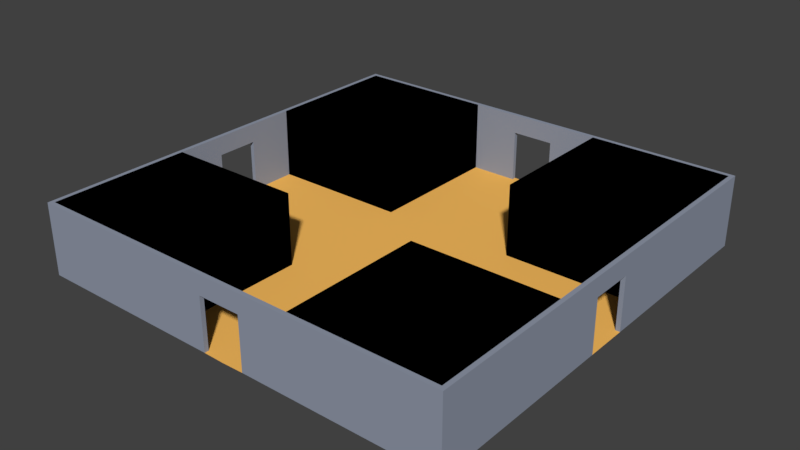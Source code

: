 # Source: room03.blend  (saved by Blender 2.78.0; exported with 4.5.12 LTS)
import bpy
from mathutils import Matrix  # noqa: F401  (used for matrix-valued properties, if any)

bpy.ops.wm.read_factory_settings(use_empty=True)
scene = bpy.context.scene
scene.name = 'Scene'

# ---- collections
col_collection_1 = bpy.data.collections.new('Collection 1'); scene.collection.children.link(col_collection_1)

# ---- materials (node trees are filled in below, after node groups)
mat_floormaterial01 = bpy.data.materials.new('floorMaterial01')
mat_floormaterial01.alpha_threshold = 0.0
mat_floormaterial01.use_transparent_shadow = False
mat_floormaterial01.diffuse_color = (1.0, 0.5326, 0.1177, 1.0)
mat_floormaterial01.roughness = 0.5
mat_floormaterial01.specular_intensity = 0.1354
mat_wallmaterial01 = bpy.data.materials.new('wallMaterial01')
mat_wallmaterial01.alpha_threshold = 0.0
mat_wallmaterial01.use_transparent_shadow = False
mat_wallmaterial01.diffuse_color = (0.2854, 0.3197, 0.4036, 1.0)
mat_wallmaterial01.roughness = 0.5
mat_wallmaterial01.specular_intensity = 0.3229

# ---- material node trees

# ---- world
world_world = bpy.data.worlds.new('World'); scene.world = world_world
world_world.color = (0.05088, 0.05088, 0.05088)
world_world.use_sun_shadow = False
world_world.sun_shadow_jitter_overblur = 0.0
world_world.cycles.sampling_method = 'MANUAL'

# ---- meshes
me_plane = bpy.data.meshes.new('Plane')
me_plane.from_pydata([(0.3222, 0.3222, 0.0), (0.3222, 0.3222, 3.0), (0.3222, 0.98, 0.0), (0.3222, 0.98, 3.0), (0.98, 0.3222, 0.0), (0.98, 0.3222, 3.0), (0.98, 0.98, 0.0), (0.98, 0.98, 3.0), (-0.3222, 0.3222, 0.0), (-0.3222, 0.3222, 3.0), (-0.3222, 0.98, 0.0), (-0.3222, 0.98, 3.0), (-0.98, 0.3222, 0.0), (-0.98, 0.3222, 3.0), (-0.98, 0.98, 0.0), (-0.98, 0.98, 3.0), (-0.3222, 0.3222, 0.0), (-0.3222, 0.3222, 3.0), (-0.3222, 0.98, 0.0), (-0.3222, 0.98, 3.0), (-0.98, 0.3222, 0.0), (-0.98, 0.3222, 3.0), (-0.98, 0.98, 0.0), (-0.98, 0.98, 3.0), (0.3222, 0.3222, 0.0), (0.3222, 0.3222, 3.0), (0.3222, 0.98, 0.0), (0.3222, 0.98, 3.0), (0.98, 0.3222, 0.0), (0.98, 0.3222, 3.0), (0.98, 0.98, 0.0), (0.98, 0.98, 3.0), (0.3222, -0.3222, 0.0), (0.3222, -0.3222, 3.0), (0.3222, -0.98, 0.0), (0.3222, -0.98, 3.0), (0.98, -0.3222, 0.0), (0.98, -0.3222, 3.0), (0.98, -0.98, 0.0), (0.98, -0.98, 3.0), (-0.3222, -0.3222, 0.0), (-0.3222, -0.3222, 3.0), (-0.3222, -0.98, 0.0), (-0.3222, -0.98, 3.0), (-0.98, -0.3222, 0.0), (-0.98, -0.3222, 3.0), (-0.98, -0.98, 0.0), (-0.98, -0.98, 3.0), (-0.3222, -0.3222, 0.0), (-0.3222, -0.3222, 3.0), (-0.3222, -0.98, 0.0), (-0.3222, -0.98, 3.0), (-0.98, -0.3222, 0.0), (-0.98, -0.3222, 3.0), (-0.98, -0.98, 0.0), (-0.98, -0.98, 3.0), (0.3222, -0.3222, 0.0), (0.3222, -0.3222, 3.0), (0.3222, -0.98, 0.0), (0.3222, -0.98, 3.0), (0.98, -0.3222, 0.0), (0.98, -0.3222, 3.0), (0.98, -0.98, 0.0), (0.98, -0.98, 3.0), (-0.1, -0.98, 2.2), (-0.1, -1.0, 2.2), (-1.0, -1.0, 0.0), (-1.0, -0.1667, 0.0), (-1.0, -0.3333, 0.0), (-1.0, -0.5, 0.0), (-1.0, -0.6667, 0.0), (-1.0, -0.8333, 0.0), (-0.8333, -1.0, 0.0), (-0.6667, -1.0, 0.0), (-0.5, -1.0, 0.0), (-0.3333, -1.0, 0.0), (-0.1667, -1.0, 0.0), (-0.8333, -0.8333, 0.0), (-0.8333, -0.6667, 0.0), (-0.8333, -0.5, 0.0), (-0.8333, -0.3333, 0.0), (-0.8333, -0.1667, 0.0), (-0.6667, -0.8333, 0.0), (-0.6667, -0.6667, 0.0), (-0.6667, -0.5, 0.0), (-0.6667, -0.3333, 0.0), (-0.6667, -0.1667, 0.0), (-0.5, -0.8333, 0.0), (-0.5, -0.6667, 0.0), (-0.5, -0.5, 0.0), (-0.5, -0.3333, 0.0), (-0.5, -0.1667, 0.0), (-0.3333, -0.8333, 0.0), (-0.3333, -0.6667, 0.0), (-0.3333, -0.5, 0.0), (-0.3333, -0.3333, 0.0), (-0.3333, -0.1667, 0.0), (-0.1667, -0.8333, 0.0), (-0.1667, -0.6667, 0.0), (-0.1667, -0.5, 0.0), (-0.1667, -0.3333, 0.0), (-0.1667, -0.1667, 0.0), (-0.98, -0.8333, 0.0), (-0.98, -0.98, 0.0), (-0.98, -0.1667, 0.0), (-0.98, -0.3333, 0.0), (-0.98, -0.5, 0.0), (-0.98, -0.6667, 0.0), (-0.8333, -0.98, 0.0), (-0.6667, -0.98, 0.0), (-0.5, -0.98, 0.0), (-0.3333, -0.98, 0.0), (-0.1667, -0.98, 0.0), (-0.98, -0.8333, 3.0), (-0.98, -0.98, 3.0), (-0.98, -0.1667, 3.0), (-0.98, -0.3333, 3.0), (-0.98, -0.5, 3.0), (-0.98, -0.6667, 3.0), (-0.8333, -0.98, 3.0), (-0.6667, -0.98, 3.0), (-0.5, -0.98, 3.0), (-0.3333, -0.98, 3.0), (-0.1667, -0.98, 3.0), (-1.0, -0.8333, 3.0), (-1.0, -1.0, 3.0), (-1.0, -0.1667, 3.0), (-1.0, -0.3333, 3.0), (-1.0, -0.5, 3.0), (-1.0, -0.6667, 3.0), (-0.8333, -1.0, 3.0), (-0.6667, -1.0, 3.0), (-0.5, -1.0, 3.0), (-0.3333, -1.0, 3.0), (-0.1667, -1.0, 3.0), (-0.98, -0.1, 0.0), (-1.0, -0.1, 0.0), (-0.98, -0.1, 2.2), (-1.0, -0.1, 2.2), (-0.1, -1.0, 0.0), (-0.1, -0.98, 0.0), (0.1, -0.98, 2.2), (0.1, -1.0, 2.2), (0.0, -1.002, 0.0), (1.0, -1.0, 0.0), (1.0, -0.1667, 0.0), (1.0, -0.3333, 0.0), (1.0, -0.5, 0.0), (1.0, -0.6667, 0.0), (1.0, -0.8333, 0.0), (0.8333, -1.0, 0.0), (0.6667, -1.0, 0.0), (0.5, -1.0, 0.0), (0.3333, -1.0, 0.0), (0.1667, -1.0, 0.0), (0.8333, -0.8333, 0.0), (0.8333, -0.6667, 0.0), (0.8333, -0.5, 0.0), (0.8333, -0.3333, 0.0), (0.8333, -0.1667, 0.0), (0.6667, -0.8333, 0.0), (0.6667, -0.6667, 0.0), (0.6667, -0.5, 0.0), (0.6667, -0.3333, 0.0), (0.6667, -0.1667, 0.0), (0.5, -0.8333, 0.0), (0.5, -0.6667, 0.0), (0.5, -0.5, 0.0), (0.5, -0.3333, 0.0), (0.5, -0.1667, 0.0), (0.3333, -0.8333, 0.0), (0.3333, -0.6667, 0.0), (0.3333, -0.5, 0.0), (0.3333, -0.3333, 0.0), (0.3333, -0.1667, 0.0), (0.1667, -0.8333, 0.0), (0.1667, -0.6667, 0.0), (0.1667, -0.5, 0.0), (0.1667, -0.3333, 0.0), (0.1667, -0.1667, 0.0), (0.98, -0.8333, 0.0), (0.98, -0.98, 0.0), (0.98, -0.1667, 0.0), (0.98, -0.3333, 0.0), (0.98, -0.5, 0.0), (0.98, -0.6667, 0.0), (0.8333, -0.98, 0.0), (0.6667, -0.98, 0.0), (0.5, -0.98, 0.0), (0.3333, -0.98, 0.0), (0.1667, -0.98, 0.0), (0.98, -0.8333, 3.0), (0.98, -0.98, 3.0), (0.98, -0.1667, 3.0), (0.98, -0.3333, 3.0), (0.98, -0.5, 3.0), (0.98, -0.6667, 3.0), (0.8333, -0.98, 3.0), (0.6667, -0.98, 3.0), (0.5, -0.98, 3.0), (0.3333, -0.98, 3.0), (0.1667, -0.98, 3.0), (1.0, -0.8333, 3.0), (1.0, -1.0, 3.0), (1.0, -0.1667, 3.0), (1.0, -0.3333, 3.0), (1.0, -0.5, 3.0), (1.0, -0.6667, 3.0), (0.8333, -1.0, 3.0), (0.6667, -1.0, 3.0), (0.5, -1.0, 3.0), (0.3333, -1.0, 3.0), (0.1667, -1.0, 3.0), (0.0, -0.8333, 0.0), (0.0, -0.6667, 0.0), (0.0, -0.5, 0.0), (0.0, -0.3333, 0.0), (0.0, -0.1667, 0.0), (0.0, -0.98, 3.0), (0.0, -1.0, 3.0), (0.98, -0.1, 0.0), (1.0, -0.1, 0.0), (0.98, -0.1, 2.2), (1.0, -0.1, 2.2), (0.1, -1.0, 0.0), (0.1, -0.98, 0.0), (0.0, -1.0, 2.2), (0.0, -0.98, 2.2), (-0.1, 0.98, 2.2), (-0.1, 1.0, 2.2), (-1.0, 1.0, 0.0), (-1.0, 0.1667, 0.0), (-1.0, 0.3333, 0.0), (-1.0, 0.5, 0.0), (-1.0, 0.6667, 0.0), (-1.0, 0.8333, 0.0), (-0.8333, 1.0, 0.0), (-0.6667, 1.0, 0.0), (-0.5, 1.0, 0.0), (-0.3333, 1.0, 0.0), (-0.1667, 1.0, 0.0), (-0.8333, 0.8333, 0.0), (-0.8333, 0.6667, 0.0), (-0.8333, 0.5, 0.0), (-0.8333, 0.3333, 0.0), (-0.8333, 0.1667, 0.0), (-0.6667, 0.8333, 0.0), (-0.6667, 0.6667, 0.0), (-0.6667, 0.5, 0.0), (-0.6667, 0.3333, 0.0), (-0.6667, 0.1667, 0.0), (-0.5, 0.8333, 0.0), (-0.5, 0.6667, 0.0), (-0.5, 0.5, 0.0), (-0.5, 0.3333, 0.0), (-0.5, 0.1667, 0.0), (-0.3333, 0.8333, 0.0), (-0.3333, 0.6667, 0.0), (-0.3333, 0.5, 0.0), (-0.3333, 0.3333, 0.0), (-0.3333, 0.1667, 0.0), (-0.1667, 0.8333, 0.0), (-0.1667, 0.6667, 0.0), (-0.1667, 0.5, 0.0), (-0.1667, 0.3333, 0.0), (-0.1667, 0.1667, 0.0), (-0.98, 0.8333, 0.0), (-0.98, 0.98, 0.0), (-0.98, 0.1667, 0.0), (-0.98, 0.3333, 0.0), (-0.98, 0.5, 0.0), (-0.98, 0.6667, 0.0), (-0.8333, 0.98, 0.0), (-0.6667, 0.98, 0.0), (-0.5, 0.98, 0.0), (-0.3333, 0.98, 0.0), (-0.1667, 0.98, 0.0), (-0.98, 0.8333, 3.0), (-0.98, 0.98, 3.0), (-0.98, 0.0, 3.0), (-0.98, 0.1667, 3.0), (-0.98, 0.3333, 3.0), (-0.98, 0.5, 3.0), (-0.98, 0.6667, 3.0), (-0.8333, 0.98, 3.0), (-0.6667, 0.98, 3.0), (-0.5, 0.98, 3.0), (-0.3333, 0.98, 3.0), (-0.1667, 0.98, 3.0), (-1.0, 0.8333, 3.0), (-1.0, 1.0, 3.0), (-1.0, 0.0, 3.0), (-1.0, 0.1667, 3.0), (-1.0, 0.3333, 3.0), (-1.0, 0.5, 3.0), (-1.0, 0.6667, 3.0), (-0.8333, 1.0, 3.0), (-0.6667, 1.0, 3.0), (-0.5, 1.0, 3.0), (-0.3333, 1.0, 3.0), (-0.1667, 1.0, 3.0), (-0.8333, 0.0, 0.0), (-0.98, 0.0, 0.0), (-0.6667, 0.0, 0.0), (-0.5, 0.0, 0.0), (-0.3333, 0.0, 0.0), (-0.1667, 0.0, 0.0), (-1.0, 0.0, 0.0), (-1.0, 0.0, 2.2), (-0.98, 0.1, 0.0), (-1.0, 0.1, 0.0), (-0.98, 0.1, 2.2), (-1.0, 0.1, 2.2), (-0.98, 0.0, 2.2), (-0.1, 1.0, 0.0), (-0.1, 0.98, 0.0), (0.1, 0.98, 2.2), (0.1, 1.0, 2.2), (0.0, 1.002, 0.0), (1.0, 1.0, 0.0), (1.0, 0.1667, 0.0), (1.0, 0.3333, 0.0), (1.0, 0.5, 0.0), (1.0, 0.6667, 0.0), (1.0, 0.8333, 0.0), (0.8333, 1.0, 0.0), (0.6667, 1.0, 0.0), (0.5, 1.0, 0.0), (0.3333, 1.0, 0.0), (0.1667, 1.0, 0.0), (0.8333, 0.8333, 0.0), (0.8333, 0.6667, 0.0), (0.8333, 0.5, 0.0), (0.8333, 0.3333, 0.0), (0.8333, 0.1667, 0.0), (0.6667, 0.8333, 0.0), (0.6667, 0.6667, 0.0), (0.6667, 0.5, 0.0), (0.6667, 0.3333, 0.0), (0.6667, 0.1667, 0.0), (0.5, 0.8333, 0.0), (0.5, 0.6667, 0.0), (0.5, 0.5, 0.0), (0.5, 0.3333, 0.0), (0.5, 0.1667, 0.0), (0.3333, 0.8333, 0.0), (0.3333, 0.6667, 0.0), (0.3333, 0.5, 0.0), (0.3333, 0.3333, 0.0), (0.3333, 0.1667, 0.0), (0.1667, 0.8333, 0.0), (0.1667, 0.6667, 0.0), (0.1667, 0.5, 0.0), (0.1667, 0.3333, 0.0), (0.1667, 0.1667, 0.0), (0.98, 0.8333, 0.0), (0.98, 0.98, 0.0), (0.98, 0.1667, 0.0), (0.98, 0.3333, 0.0), (0.98, 0.5, 0.0), (0.98, 0.6667, 0.0), (0.8333, 0.98, 0.0), (0.6667, 0.98, 0.0), (0.5, 0.98, 0.0), (0.3333, 0.98, 0.0), (0.1667, 0.98, 0.0), (0.98, 0.8333, 3.0), (0.98, 0.98, 3.0), (0.98, 0.0, 3.0), (0.98, 0.1667, 3.0), (0.98, 0.3333, 3.0), (0.98, 0.5, 3.0), (0.98, 0.6667, 3.0), (0.8333, 0.98, 3.0), (0.6667, 0.98, 3.0), (0.5, 0.98, 3.0), (0.3333, 0.98, 3.0), (0.1667, 0.98, 3.0), (1.0, 0.8333, 3.0), (1.0, 1.0, 3.0), (1.0, 0.0, 3.0), (1.0, 0.1667, 3.0), (1.0, 0.3333, 3.0), (1.0, 0.5, 3.0), (1.0, 0.6667, 3.0), (0.8333, 1.0, 3.0), (0.6667, 1.0, 3.0), (0.5, 1.0, 3.0), (0.3333, 1.0, 3.0), (0.1667, 1.0, 3.0), (0.0, 0.8333, 0.0), (0.0, 0.6667, 0.0), (0.0, 0.5, 0.0), (0.0, 0.3333, 0.0), (0.0, 0.1667, 0.0), (0.0, 0.0, 0.0), (0.8333, 0.0, 0.0), (0.98, 0.0, 0.0), (0.6667, 0.0, 0.0), (0.5, 0.0, 0.0), (0.3333, 0.0, 0.0), (0.1667, 0.0, 0.0), (0.0, 0.98, 3.0), (0.0, 1.0, 3.0), (1.0, 0.0, 0.0), (1.0, 0.0, 2.2), (0.98, 0.1, 0.0), (1.0, 0.1, 0.0), (0.98, 0.1, 2.2), (1.0, 0.1, 2.2), (0.98, 0.0, 2.2), (0.1, 1.0, 0.0), (0.1, 0.98, 0.0), (0.0, 1.0, 2.2), (0.0, 0.98, 2.2)], [], [(0, 1, 3, 2), (2, 3, 7, 6), (6, 7, 5, 4), (4, 5, 1, 0), (2, 6, 4, 0), (7, 3, 1, 5), (8, 10, 11, 9), (10, 14, 15, 11), (14, 12, 13, 15), (12, 8, 9, 13), (10, 8, 12, 14), (15, 13, 9, 11), (16, 18, 19, 17), (18, 22, 23, 19), (22, 20, 21, 23), (20, 16, 17, 21), (18, 16, 20, 22), (23, 21, 17, 19), (24, 25, 27, 26), (26, 27, 31, 30), (30, 31, 29, 28), (28, 29, 25, 24), (26, 30, 28, 24), (31, 27, 25, 29), (32, 34, 35, 33), (34, 38, 39, 35), (38, 36, 37, 39), (36, 32, 33, 37), (34, 32, 36, 38), (39, 37, 33, 35), (40, 41, 43, 42), (42, 43, 47, 46), (46, 47, 45, 44), (44, 45, 41, 40), (42, 46, 44, 40), (47, 43, 41, 45), (48, 49, 51, 50), (50, 51, 55, 54), (54, 55, 53, 52), (52, 53, 49, 48), (50, 54, 52, 48), (55, 51, 49, 53), (56, 58, 59, 57), (58, 62, 63, 59), (62, 60, 61, 63), (60, 56, 57, 61), (58, 56, 60, 62), (63, 61, 57, 59), (103, 108, 77, 102), (102, 77, 78, 107), (107, 78, 79, 106), (106, 79, 80, 105), (105, 80, 81, 104), (104, 81, 301, 135), (108, 109, 82, 77), (77, 82, 83, 78), (78, 83, 84, 79), (79, 84, 85, 80), (80, 85, 86, 81), (81, 86, 303, 301), (109, 110, 87, 82), (82, 87, 88, 83), (83, 88, 89, 84), (84, 89, 90, 85), (85, 90, 91, 86), (86, 91, 304, 303), (110, 111, 92, 87), (87, 92, 93, 88), (88, 93, 94, 89), (89, 94, 95, 90), (90, 95, 96, 91), (91, 96, 305, 304), (111, 112, 97, 92), (92, 97, 98, 93), (93, 98, 99, 94), (94, 99, 100, 95), (95, 100, 101, 96), (96, 101, 306, 305), (112, 140, 213, 97), (97, 213, 214, 98), (98, 214, 215, 99), (99, 215, 216, 100), (100, 216, 217, 101), (101, 217, 395, 306), (103, 102, 113, 114), (71, 66, 125, 124), (112, 111, 122, 123), (111, 110, 121, 122), (76, 139, 65, 134), (110, 109, 120, 121), (114, 113, 124, 125), (115, 279, 291, 126), (116, 115, 126, 127), (117, 116, 127, 128), (118, 117, 128, 129), (113, 118, 129, 124), (119, 114, 125, 130), (120, 119, 130, 131), (121, 120, 131, 132), (122, 121, 132, 133), (123, 122, 133, 134), (218, 123, 134, 219), (104, 135, 137, 115), (67, 68, 127, 126), (68, 69, 128, 127), (69, 70, 129, 128), (105, 104, 115, 116), (70, 71, 124, 129), (106, 105, 116, 117), (66, 72, 130, 125), (107, 106, 117, 118), (72, 73, 131, 130), (102, 107, 118, 113), (73, 74, 132, 131), (108, 103, 114, 119), (74, 75, 133, 132), (109, 108, 119, 120), (75, 76, 134, 133), (227, 64, 123, 218), (137, 138, 308, 313), (67, 126, 138, 136), (138, 126, 291, 308), (137, 313, 279, 115), (137, 135, 136, 138), (140, 64, 65, 139), (226, 65, 64, 227), (135, 301, 302, 307, 136), (123, 64, 140, 112), (134, 65, 226, 219), (143, 213, 140, 139), (181, 180, 155, 186), (180, 185, 156, 155), (185, 184, 157, 156), (184, 183, 158, 157), (183, 182, 159, 158), (182, 220, 396, 159), (186, 155, 160, 187), (155, 156, 161, 160), (156, 157, 162, 161), (157, 158, 163, 162), (158, 159, 164, 163), (159, 396, 398, 164), (187, 160, 165, 188), (160, 161, 166, 165), (161, 162, 167, 166), (162, 163, 168, 167), (163, 164, 169, 168), (164, 398, 399, 169), (188, 165, 170, 189), (165, 166, 171, 170), (166, 167, 172, 171), (167, 168, 173, 172), (168, 169, 174, 173), (169, 399, 400, 174), (189, 170, 175, 190), (170, 171, 176, 175), (171, 172, 177, 176), (172, 173, 178, 177), (173, 174, 179, 178), (174, 400, 401, 179), (190, 175, 213, 225), (175, 176, 214, 213), (176, 177, 215, 214), (177, 178, 216, 215), (178, 179, 217, 216), (179, 401, 395, 217), (181, 192, 191, 180), (149, 202, 203, 144), (190, 201, 200, 189), (189, 200, 199, 188), (154, 212, 142, 224), (188, 199, 198, 187), (192, 203, 202, 191), (193, 204, 380, 368), (194, 205, 204, 193), (195, 206, 205, 194), (196, 207, 206, 195), (191, 202, 207, 196), (197, 208, 203, 192), (198, 209, 208, 197), (199, 210, 209, 198), (200, 211, 210, 199), (201, 212, 211, 200), (218, 219, 212, 201), (182, 193, 222, 220), (145, 204, 205, 146), (146, 205, 206, 147), (147, 206, 207, 148), (183, 194, 193, 182), (148, 207, 202, 149), (184, 195, 194, 183), (144, 203, 208, 150), (185, 196, 195, 184), (150, 208, 209, 151), (180, 191, 196, 185), (151, 209, 210, 152), (186, 197, 192, 181), (152, 210, 211, 153), (187, 198, 197, 186), (153, 211, 212, 154), (227, 218, 201, 141), (222, 410, 405, 223), (145, 221, 223, 204), (223, 405, 380, 204), (222, 193, 368, 410), (222, 223, 221, 220), (225, 224, 142, 141), (226, 227, 141, 142), (220, 221, 404, 397, 396), (201, 190, 225, 141), (212, 219, 226, 142), (143, 224, 225, 213), (267, 266, 241, 272), (266, 271, 242, 241), (271, 270, 243, 242), (270, 269, 244, 243), (269, 268, 245, 244), (268, 309, 301, 245), (272, 241, 246, 273), (241, 242, 247, 246), (242, 243, 248, 247), (243, 244, 249, 248), (244, 245, 250, 249), (245, 301, 303, 250), (273, 246, 251, 274), (246, 247, 252, 251), (247, 248, 253, 252), (248, 249, 254, 253), (249, 250, 255, 254), (250, 303, 304, 255), (274, 251, 256, 275), (251, 252, 257, 256), (252, 253, 258, 257), (253, 254, 259, 258), (254, 255, 260, 259), (255, 304, 305, 260), (275, 256, 261, 276), (256, 257, 262, 261), (257, 258, 263, 262), (258, 259, 264, 263), (259, 260, 265, 264), (260, 305, 306, 265), (276, 261, 390, 315), (261, 262, 391, 390), (262, 263, 392, 391), (263, 264, 393, 392), (264, 265, 394, 393), (265, 306, 395, 394), (267, 278, 277, 266), (235, 289, 290, 230), (276, 288, 287, 275), (275, 287, 286, 274), (240, 300, 229, 314), (274, 286, 285, 273), (278, 290, 289, 277), (280, 292, 291, 279), (281, 293, 292, 280), (282, 294, 293, 281), (283, 295, 294, 282), (277, 289, 295, 283), (284, 296, 290, 278), (285, 297, 296, 284), (286, 298, 297, 285), (287, 299, 298, 286), (288, 300, 299, 287), (402, 403, 300, 288), (268, 280, 311, 309), (231, 292, 293, 232), (232, 293, 294, 233), (233, 294, 295, 234), (269, 281, 280, 268), (234, 295, 289, 235), (270, 282, 281, 269), (230, 290, 296, 236), (271, 283, 282, 270), (236, 296, 297, 237), (266, 277, 283, 271), (237, 297, 298, 238), (272, 284, 278, 267), (238, 298, 299, 239), (273, 285, 284, 272), (239, 299, 300, 240), (414, 402, 288, 228), (311, 313, 308, 312), (231, 310, 312, 292), (312, 308, 291, 292), (311, 280, 279, 313), (311, 312, 310, 309), (315, 314, 229, 228), (413, 414, 228, 229), (309, 310, 307, 302, 301), (288, 276, 315, 228), (300, 403, 413, 229), (318, 314, 315, 390), (356, 361, 330, 355), (355, 330, 331, 360), (360, 331, 332, 359), (359, 332, 333, 358), (358, 333, 334, 357), (357, 334, 396, 406), (361, 362, 335, 330), (330, 335, 336, 331), (331, 336, 337, 332), (332, 337, 338, 333), (333, 338, 339, 334), (334, 339, 398, 396), (362, 363, 340, 335), (335, 340, 341, 336), (336, 341, 342, 337), (337, 342, 343, 338), (338, 343, 344, 339), (339, 344, 399, 398), (363, 364, 345, 340), (340, 345, 346, 341), (341, 346, 347, 342), (342, 347, 348, 343), (343, 348, 349, 344), (344, 349, 400, 399), (364, 365, 350, 345), (345, 350, 351, 346), (346, 351, 352, 347), (347, 352, 353, 348), (348, 353, 354, 349), (349, 354, 401, 400), (365, 412, 390, 350), (350, 390, 391, 351), (351, 391, 392, 352), (352, 392, 393, 353), (353, 393, 394, 354), (354, 394, 395, 401), (356, 355, 366, 367), (324, 319, 379, 378), (365, 364, 376, 377), (364, 363, 375, 376), (329, 411, 317, 389), (363, 362, 374, 375), (367, 366, 378, 379), (369, 368, 380, 381), (370, 369, 381, 382), (371, 370, 382, 383), (372, 371, 383, 384), (366, 372, 384, 378), (373, 367, 379, 385), (374, 373, 385, 386), (375, 374, 386, 387), (376, 375, 387, 388), (377, 376, 388, 389), (402, 377, 389, 403), (357, 406, 408, 369), (320, 321, 382, 381), (321, 322, 383, 382), (322, 323, 384, 383), (358, 357, 369, 370), (323, 324, 378, 384), (359, 358, 370, 371), (319, 325, 385, 379), (360, 359, 371, 372), (325, 326, 386, 385), (355, 360, 372, 366), (326, 327, 387, 386), (361, 356, 367, 373), (327, 328, 388, 387), (362, 361, 373, 374), (328, 329, 389, 388), (414, 316, 377, 402), (408, 409, 405, 410), (320, 381, 409, 407), (409, 381, 380, 405), (408, 410, 368, 369), (408, 406, 407, 409), (412, 316, 317, 411), (413, 317, 316, 414), (406, 396, 397, 404, 407), (377, 316, 412, 365), (389, 317, 413, 403), (318, 390, 412, 411)])
me_plane.polygons.foreach_set('material_index', [1, 1, 1, 1, 1, 1, 1, 1, 1, 1, 1, 1, 1, 1, 1, 1, 1, 1, 1, 1, 1, 1, 1, 1, 1, 1, 1, 1, 1, 1, 1, 1, 1, 1, 1, 1, 1, 1, 1, 1, 1, 1, 1, 1, 1, 1, 1, 1, 0, 0, 0, 0, 0, 0, 0, 0, 0, 0, 0, 0, 0, 0, 0, 0, 0, 0, 0, 0, 0, 0, 0, 0, 0, 0, 0, 0, 0, 0, 0, 0, 0, 0, 0, 0, 1, 1, 1, 1, 1, 1, 1, 1, 1, 1, 1, 1, 1, 1, 1, 1, 1, 1, 1, 1, 1, 1, 1, 1, 1, 1, 1, 1, 1, 1, 1, 1, 1, 1, 1, 1, 1, 1, 1, 1, 1, 1, 0, 1, 1, 0, 0, 0, 0, 0, 0, 0, 0, 0, 0, 0, 0, 0, 0, 0, 0, 0, 0, 0, 0, 0, 0, 0, 0, 0, 0, 0, 0, 0, 0, 0, 0, 0, 0, 0, 0, 0, 1, 1, 1, 1, 1, 1, 1, 1, 1, 1, 1, 1, 1, 1, 1, 1, 1, 1, 1, 1, 1, 1, 1, 1, 1, 1, 1, 1, 1, 1, 1, 1, 1, 1, 1, 1, 1, 1, 1, 1, 1, 1, 0, 1, 1, 0, 0, 0, 0, 0, 0, 0, 0, 0, 0, 0, 0, 0, 0, 0, 0, 0, 0, 0, 0, 0, 0, 0, 0, 0, 0, 0, 0, 0, 0, 0, 0, 0, 0, 0, 0, 0, 1, 1, 1, 1, 1, 1, 1, 1, 1, 1, 1, 1, 1, 1, 1, 1, 1, 1, 1, 1, 1, 1, 1, 1, 1, 1, 1, 1, 1, 1, 1, 1, 1, 1, 1, 1, 1, 1, 1, 1, 1, 1, 0, 1, 1, 0, 0, 0, 0, 0, 0, 0, 0, 0, 0, 0, 0, 0, 0, 0, 0, 0, 0, 0, 0, 0, 0, 0, 0, 0, 0, 0, 0, 0, 0, 0, 0, 0, 0, 0, 0, 0, 1, 1, 1, 1, 1, 1, 1, 1, 1, 1, 1, 1, 1, 1, 1, 1, 1, 1, 1, 1, 1, 1, 1, 1, 1, 1, 1, 1, 1, 1, 1, 1, 1, 1, 1, 1, 1, 1, 1, 1, 1, 1, 0, 1, 1, 0])
me_plane.materials.append(mat_floormaterial01)
me_plane.materials.append(mat_wallmaterial01)
me_plane.use_remesh_preserve_volume = False
me_plane.use_remesh_preserve_attributes = False
me_plane.use_mirror_vertex_groups = False
me_plane.update()

# ---- objects
ob_room03 = bpy.data.objects.new('Room03', me_plane)

# ---- transforms, parenting, visibility, modifiers, constraints
ob_room03.location = (0.0, 0.0, 0.0)
ob_room03.scale = (9.0, 9.0, 1.0)
ob_room03.lineart.crease_threshold = 0.0

# ---- collection membership
col_collection_1.objects.link(ob_room03)

# ---- scene / render settings (as saved in the file)
scene.frame_start = 1; scene.frame_end = 250; scene.frame_set(1)
scene.render.engine = 'BLENDER_EEVEE_NEXT'
scene.render.resolution_percentage = 50
scene.render.dither_intensity = 0.0
scene.cycles.use_denoising = False
scene.cycles.samples = 128
scene.cycles.sampling_pattern = 'TABULATED_SOBOL'
scene.cycles.light_sampling_threshold = 0.0
scene.cycles.use_adaptive_sampling = False
scene.cycles.use_light_tree = False
scene.cycles.blur_glossy = 0.0
scene.cycles.sample_clamp_indirect = 0.0
scene.view_settings.view_transform = 'Standard'
bpy.context.view_layer.update()

# ---- added for rendering (the .blend has no active camera and no usable light): camera, sun
cam_auto = bpy.data.cameras.new('AutoCamera')
cam_auto.lens = 50.0
cam_auto.sensor_width = 36.0
cam_auto.clip_end = 1000.0
ob_auto_camera = bpy.data.objects.new('AutoCamera', cam_auto)
scene.collection.objects.link(ob_auto_camera)
ob_auto_camera.location = (23.7414, -28.4896, 20.4931)
ob_auto_camera.rotation_euler = (1.09748, -7.21219e-08, 0.694738)
scene.camera = ob_auto_camera
light_auto_sun = bpy.data.lights.new('AutoSun', 'SUN')
light_auto_sun.energy = 3.0
light_auto_sun.angle = 0.0523599
ob_auto_sun = bpy.data.objects.new('AutoSun', light_auto_sun)
scene.collection.objects.link(ob_auto_sun)
ob_auto_sun.rotation_euler = (0.872665, 0.174533, 0.523599)
bpy.context.view_layer.update()
